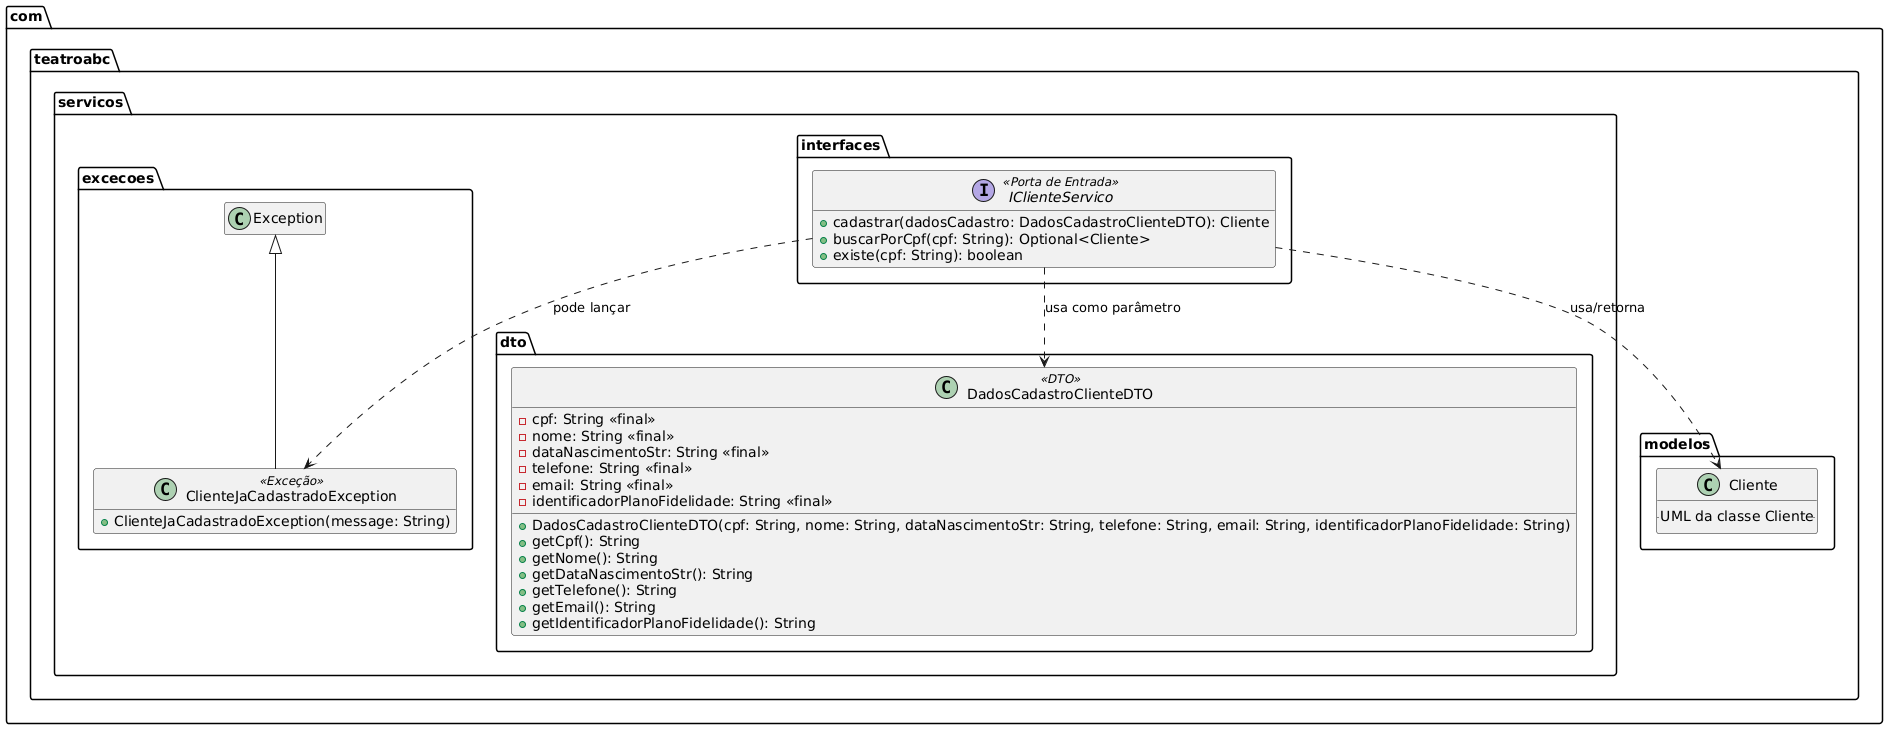

The diagram above was rendered by PlantUML. Its source (embedded in the PNG):
@startuml
package com.teatroabc.servicos.interfaces {
  interface IClienteServico <<Porta de Entrada>> {
    + cadastrar(dadosCadastro: DadosCadastroClienteDTO): Cliente
    + buscarPorCpf(cpf: String): Optional<Cliente>
    + existe(cpf: String): boolean
  }
}

package com.teatroabc.modelos {
  class Cliente {
    .. UML da classe Cliente ..
  }
}

package com.teatroabc.servicos.dto {
  class DadosCadastroClienteDTO <<DTO>> {
    - cpf: String <<final>>
    - nome: String <<final>>
    - dataNascimentoStr: String <<final>>
    - telefone: String <<final>>
    - email: String <<final>>
    - identificadorPlanoFidelidade: String <<final>>
    + DadosCadastroClienteDTO(cpf: String, nome: String, dataNascimentoStr: String, telefone: String, email: String, identificadorPlanoFidelidade: String)
    + getCpf(): String
    + getNome(): String
    + getDataNascimentoStr(): String
    + getTelefone(): String
    + getEmail(): String
    + getIdentificadorPlanoFidelidade(): String
  }
}

package com.teatroabc.servicos.excecoes {
  class ClienteJaCadastradoException <<Exceção>> extends Exception {
    + ClienteJaCadastradoException(message: String)
  }
}

IClienteServico ..> Cliente : usa/retorna
IClienteServico ..> DadosCadastroClienteDTO : usa como parâmetro
IClienteServico ..> ClienteJaCadastradoException : pode lançar

hide empty members
@enduml